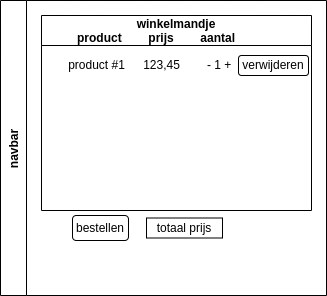

The diagram above was exported from draw.io. Its source (the exported page's mxGraphModel, read from the mxfile embedded in the PNG):
<mxGraphModel dx="1422" dy="702" grid="1" gridSize="10" guides="1" tooltips="1" connect="1" arrows="1" fold="1" page="1" pageScale="1" pageWidth="827" pageHeight="1169" math="0" shadow="0">
  <root>
    <mxCell id="0" />
    <mxCell id="1" parent="0" />
    <mxCell id="2" value="navbar" style="swimlane;horizontal=0;startSize=26;" vertex="1" parent="1">
      <mxGeometry x="314" y="385" width="326" height="295" as="geometry" />
    </mxCell>
    <mxCell id="3" value="winkelmandje&#10;product        prijs        aantal            " style="swimlane;startSize=30;" vertex="1" parent="2">
      <mxGeometry x="41" y="15" width="270" height="195" as="geometry" />
    </mxCell>
    <mxCell id="4" value="&amp;nbsp;- 1 +" style="text;html=1;align=center;verticalAlign=middle;resizable=0;points=[];autosize=1;strokeColor=none;fillColor=none;" vertex="1" parent="3">
      <mxGeometry x="156" y="40" width="40" height="20" as="geometry" />
    </mxCell>
    <mxCell id="5" value="verwijderen" style="rounded=1;whiteSpace=wrap;html=1;" vertex="1" parent="3">
      <mxGeometry x="197" y="40" width="70" height="20" as="geometry" />
    </mxCell>
    <mxCell id="6" value="123,45" style="text;html=1;align=center;verticalAlign=middle;resizable=0;points=[];autosize=1;strokeColor=none;fillColor=none;" vertex="1" parent="3">
      <mxGeometry x="95" y="40" width="50" height="20" as="geometry" />
    </mxCell>
    <mxCell id="7" value="bestellen" style="rounded=1;whiteSpace=wrap;html=1;" vertex="1" parent="2">
      <mxGeometry x="72" y="215" width="56" height="25" as="geometry" />
    </mxCell>
    <mxCell id="8" value="totaal prijs" style="rounded=0;whiteSpace=wrap;html=1;" vertex="1" parent="2">
      <mxGeometry x="146" y="217.5" width="76" height="20" as="geometry" />
    </mxCell>
    <mxCell id="9" value="product #1" style="text;html=1;align=center;verticalAlign=middle;resizable=0;points=[];autosize=1;strokeColor=none;fillColor=none;" vertex="1" parent="1">
      <mxGeometry x="375" y="440" width="70" height="20" as="geometry" />
    </mxCell>
  </root>
</mxGraphModel>